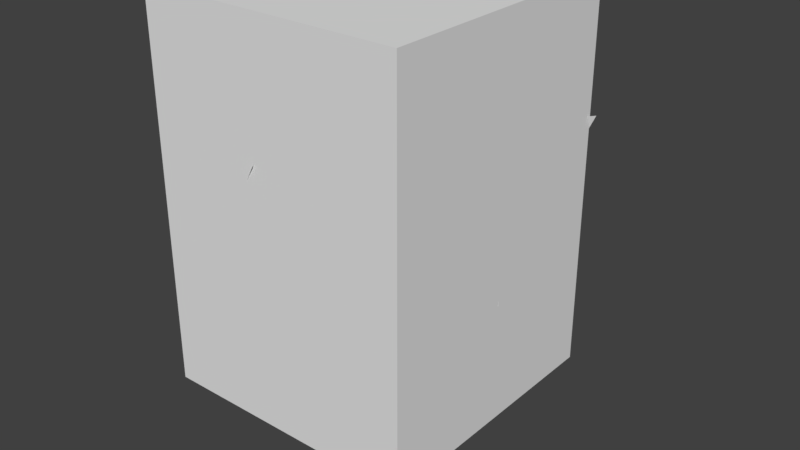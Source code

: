 # Source: wz_vegetation_bush_small.blend  (saved by Blender 2.79.0; exported with 4.5.12 LTS)
import bpy
from mathutils import Matrix  # noqa: F401  (used for matrix-valued properties, if any)

bpy.ops.wm.read_factory_settings(use_empty=True)
scene = bpy.context.scene
scene.name = 'Scene'

# ---- collections
col_collection_1 = bpy.data.collections.new('Collection 1'); scene.collection.children.link(col_collection_1)

# ---- materials (node trees are filled in below, after node groups)
mat_mtl_bush_billboard = bpy.data.materials.new('mtl_bush_billboard')
mat_mtl_bush_billboard.alpha_threshold = 0.0
mat_mtl_bush_billboard.use_transparent_shadow = False
mat_mtl_bush_billboard.roughness = 0.5
mat_mtl_bush = bpy.data.materials.new('mtl_bush')
mat_mtl_bush.alpha_threshold = 0.0
mat_mtl_bush.use_transparent_shadow = False
mat_mtl_bush.roughness = 0.5

# ---- material node trees

# ---- world
world_world = bpy.data.worlds.new('World'); scene.world = world_world
world_world.color = (0.05088, 0.05088, 0.05088)
world_world.use_sun_shadow = False
world_world.sun_shadow_jitter_overblur = 0.0
world_world.cycles.sampling_method = 'MANUAL'

# ---- meshes
me_g_bush_lod1 = bpy.data.meshes.new('g_bush_lod1')
me_g_bush_lod1.from_pydata([(0.02012, -0.2294, 0.009227), (-0.06507, -0.3768, 1.073), (0.1216, 0.2215, 0.01272), (-0.0798, 0.4032, 1.112), (-0.2343, -0.357, 0.2996), (-0.2379, -0.3834, 1.013), (-0.1311, 0.4454, 0.9531), (-0.08375, 0.4389, 0.3247), (-0.236, -0.04922, 0.0528), (-0.2964, -0.2024, 1.086), (-0.2196, 0.07997, 0.02399), (-0.2264, 0.3052, 1.084), (0.2115, 0.1206, -0.0001423), (0.3668, 0.0479, 1.099), (0.1837, -0.1096, -0.02396), (0.3197, -0.1634, 1.043), (-0.3094, -0.34, 0.2981), (-0.3013, -0.3121, 0.988), (-0.2762, 0.376, 0.9811), (-0.2684, 0.351, 0.3373), (0.4386, -0.07812, 0.9879), (0.3454, -0.1415, 0.2973), (0.4214, 0.05046, 0.9899), (0.4508, 0.00677, 0.3035)], [], [(5, 3, 6), (0, 7, 2), (17, 23, 22), (11, 20, 18), (13, 17, 22), (23, 8, 12), (20, 19, 18), (10, 21, 14), (4, 6, 7), (5, 1, 3), (0, 4, 7), (17, 16, 23), (11, 15, 20), (13, 9, 17), (23, 16, 8), (20, 21, 19), (10, 19, 21), (4, 5, 6)])
me_g_bush_lod1.polygons.foreach_set('use_smooth', [True] * 18)
_uv = me_g_bush_lod1.uv_layers.new(name='UVMap')
_uv.uv.foreach_set('vector', [0.08176, 0.9583, 0.3813, 0.9912, 0.3993, 0.9583, 0.1611, 0.7398, 0.3993, 0.8126, 0.3199, 0.7398, 0.08176, 0.9583, 0.3993, 0.8126, 0.3993, 0.9583, 0.09972, 0.9912, 0.3993, 0.9583, 0.08176, 0.9583, 0.3813, 0.9912, 0.08176, 0.9583, 0.3993, 0.9583, 0.3993, 0.8126, 0.1611, 0.7398, 0.3199, 0.7398, 0.3993, 0.9583, 0.08176, 0.8126, 0.08176, 0.9583, 0.1611, 0.7398, 0.3993, 0.8126, 0.3199, 0.7398, 0.08176, 0.8126, 0.3993, 0.9583, 0.3993, 0.8126, 0.08176, 0.9583, 0.09972, 0.9912, 0.3813, 0.9912, 0.1611, 0.7398, 0.08176, 0.8126, 0.3993, 0.8126, 0.08176, 0.9583, 0.08176, 0.8126, 0.3993, 0.8126, 0.09972, 0.9912, 0.3813, 0.9912, 0.3993, 0.9583, 0.3813, 0.9912, 0.09972, 0.9912, 0.08176, 0.9583, 0.3993, 0.8126, 0.08176, 0.8126, 0.1611, 0.7398, 0.3993, 0.9583, 0.3993, 0.8126, 0.08176, 0.8126, 0.1611, 0.7398, 0.08176, 0.8126, 0.3993, 0.8126, 0.08176, 0.8126, 0.08176, 0.9583, 0.3993, 0.9583])
me_g_bush_lod1.materials.append(mat_mtl_bush_billboard)
me_g_bush_lod1.use_remesh_preserve_volume = False
me_g_bush_lod1.use_remesh_preserve_attributes = False
me_g_bush_lod1.use_mirror_vertex_groups = False
me_g_bush_lod1.update()
me_c_visblocker = bpy.data.meshes.new('c_visblocker')
me_c_visblocker.from_pydata([(-0.45, -0.45, -0.1), (-0.45, -0.45, 1.2), (-0.45, 0.45, -0.1), (-0.45, 0.45, 1.2), (0.45, -0.45, -0.1), (0.45, -0.45, 1.2), (0.45, 0.45, -0.1), (0.45, 0.45, 1.2)], [], [(0, 1, 3, 2), (2, 3, 7, 6), (6, 7, 5, 4), (4, 5, 1, 0), (2, 6, 4, 0), (7, 3, 1, 5)])
me_c_visblocker.use_remesh_preserve_volume = False
me_c_visblocker.use_remesh_preserve_attributes = False
me_c_visblocker.use_mirror_vertex_groups = False
me_c_visblocker.update()
me_co_culling = bpy.data.meshes.new('co_culling')
me_co_culling.from_pydata([(0.0, 0.0, 0.0), (0.0, 0.0, 0.0), (0.0, 0.0, 0.0), (0.0, 0.0, 0.0), (0.0, 0.0, 0.0), (0.0, 0.0, 0.0), (0.0, 0.0, 0.0), (0.0, 0.0, 0.0)], [], [(0, 1, 3, 2), (2, 3, 7, 6), (6, 7, 5, 4), (4, 5, 1, 0), (2, 6, 4, 0), (7, 3, 1, 5)])
me_co_culling.use_remesh_preserve_volume = False
me_co_culling.use_remesh_preserve_attributes = False
me_co_culling.use_mirror_vertex_groups = False
me_co_culling.update()
me_g_bush_lod0 = bpy.data.meshes.new('g_bush_lod0')
me_g_bush_lod0.from_pydata([(-0.09969, 0.5563, 0.6222), (-1.847e-05, 0.001061, -0.027), (-0.006694, 0.3847, 0.2612), (-0.00796, 0.4574, 1.126), (0.004013, -0.2306, 1.129), (-0.0829, -0.4088, 0.9546), (0.09734, -0.4212, 0.5754), (-0.4239, -0.007375, 0.6094), (-0.1816, -0.003159, 1.172), (-0.005227, -9.095e-05, -0.04435), (0.3093, -0.03619, 0.3154), (0.4326, 0.04909, 0.68), (0.3932, -0.03472, 0.8575), (0.1887, 0.003283, 1.145), (-0.02102, 0.001524, 0.2146), (-0.02512, -0.004566, 0.3872), (-0.3431, -0.315, 0.6682), (-0.1268, -0.1553, 0.1981), (0.006411, 0.03572, 0.1445), (0.1965, 0.1551, 0.7556), (0.4692, 0.4538, 0.7677), (0.2863, 0.4569, 0.3728), (0.2954, 0.5516, 0.4977), (0.0003826, 0.001111, -0.0216), (0.1387, 0.4028, 0.209), (0.1649, 0.4789, 0.9008), (-0.08316, -0.2415, 0.9029), (-0.05261, -0.4587, 0.7637), (-0.2466, -0.4102, 0.4603), (0.4437, -0.1528, 0.4875), (0.1901, -0.06546, 0.9376), (0.005472, -0.001884, -0.03548), (-0.338, 0.06776, 0.2523), (-0.4386, 0.1997, 0.544), (-0.4259, 0.09802, 0.686), (-0.1975, 0.06803, 0.9162), (0.02265, -0.005588, 0.1717), (0.02489, -0.0134, 0.3098), (0.2534, -0.4491, 0.5345), (0.08035, -0.2069, 0.1585), (0.005474, 0.0398, 0.1156), (-0.1538, 0.2306, 0.6045), (-0.3387, 0.6383, 0.6142), (-0.1451, 0.579, 0.2982), (4.102e-08, 2.864e-10, -0.4129), (-0.0002394, 0.01376, 5.127e-09), (0.0118, 0.007087, 5.127e-09), (0.01204, -0.006673, 5.127e-09), (0.0002394, -0.01376, 5.127e-09), (-0.0118, -0.007087, 5.127e-09), (-0.01204, 0.006673, 5.127e-09), (4.102e-08, 2.864e-10, 0.09633)], [], [(4, 6, 0), (5, 6, 4), (3, 4, 0), (17, 15, 16), (2, 0, 6), (21, 19, 18), (10, 11, 7), (1, 2, 6), (17, 14, 15), (21, 20, 19), (8, 7, 13), (9, 10, 7), (11, 12, 7), (13, 7, 12), (26, 28, 22), (27, 28, 26), (25, 26, 22), (39, 37, 38), (24, 22, 28), (43, 41, 40), (32, 33, 29), (23, 24, 28), (39, 36, 37), (43, 42, 41), (30, 29, 35), (31, 32, 29), (33, 34, 29), (35, 29, 34), (44, 45, 46), (44, 46, 47), (44, 47, 48), (44, 48, 49), (44, 49, 50), (44, 50, 45), (47, 46, 51), (50, 49, 51), (46, 45, 51), (48, 47, 51), (45, 50, 51), (49, 48, 51)])
me_g_bush_lod0.polygons.foreach_set('use_smooth', [0, 0, 0, 0, 0, 0, 0, 0, 0, 0, 0, 0, 0, 0, 0, 0, 0, 0, 0, 0, 0, 0, 0, 0, 0, 0, 0, 0, 1, 1, 1, 1, 1, 1, 1, 1, 1, 1, 1, 1])
_uv = me_g_bush_lod0.uv_layers.new(name='UVMap')
_uv.uv.foreach_set('vector', [0.5618, 0.642, 0.4551, 0.3347, 1.0, 0.3607, 0.4637, 0.5453, 0.4551, 0.3347, 0.5618, 0.642, 0.9442, 0.6405, 0.5618, 0.642, 1.0, 0.3607, 0.3844, 0.04037, 0.3815, 0.1861, 0.1002, 0.1255, 0.9038, 0.1601, 1.0, 0.3607, 0.4551, 0.3347, 0.7113, 0.9423, 0.6402, 0.6763, 0.9819, 0.7948, 0.4407, 0.4847, 0.5157, 0.704, 0.0, 0.7116, 0.6906, 0.0, 0.9038, 0.1601, 0.4551, 0.3347, 0.3844, 0.04037, 0.4522, 0.1212, 0.3815, 0.1861, 0.7113, 0.9423, 0.497, 0.8421, 0.6402, 0.6763, 0.1458, 1.0, 0.0, 0.7116, 0.3685, 0.9839, 0.2519, 0.2683, 0.4407, 0.4847, 0.0, 0.7116, 0.5157, 0.704, 0.4911, 0.8108, 0.0, 0.7116, 0.3685, 0.9839, 0.0, 0.7116, 0.4911, 0.8108, 0.5618, 0.642, 0.4551, 0.3347, 1.0, 0.3607, 0.4637, 0.5453, 0.4551, 0.3347, 0.5618, 0.642, 0.9442, 0.6405, 0.5618, 0.642, 1.0, 0.3607, 0.3844, 0.04037, 0.3815, 0.1861, 0.1002, 0.1255, 0.9038, 0.1601, 1.0, 0.3607, 0.4551, 0.3347, 0.7113, 0.9423, 0.6402, 0.6763, 0.9819, 0.7948, 0.4407, 0.4847, 0.5157, 0.704, 0.0, 0.7116, 0.6906, 0.0, 0.9038, 0.1601, 0.4551, 0.3347, 0.3844, 0.04037, 0.4522, 0.1212, 0.3815, 0.1861, 0.7113, 0.9423, 0.497, 0.8421, 0.6402, 0.6763, 0.1458, 1.0, 0.0, 0.7116, 0.3685, 0.9839, 0.2519, 0.2683, 0.4407, 0.4847, 0.0, 0.7116, 0.5157, 0.704, 0.4911, 0.8108, 0.0, 0.7116, 0.3685, 0.9839, 0.0, 0.7116, 0.4911, 0.8108, 0.2525, 0.2725, 0.259, 0.3376, 0.2579, 0.3377, 0.2525, 0.2725, 0.2579, 0.3377, 0.2556, 0.338, 0.2525, 0.2725, 0.2556, 0.338, 0.2545, 0.3381, 0.2525, 0.2725, 0.2545, 0.3381, 0.2556, 0.338, 0.2525, 0.2725, 0.2556, 0.338, 0.2579, 0.3377, 0.2525, 0.2725, 0.2579, 0.3377, 0.259, 0.3376, 0.2556, 0.338, 0.2579, 0.3377, 0.2577, 0.3531, 0.2579, 0.3377, 0.2556, 0.338, 0.2577, 0.3531, 0.2579, 0.3377, 0.259, 0.3376, 0.2577, 0.3531, 0.2545, 0.3381, 0.2556, 0.338, 0.2577, 0.3531, 0.259, 0.3376, 0.2579, 0.3377, 0.2577, 0.3531, 0.2556, 0.338, 0.2545, 0.3381, 0.2577, 0.3531])
me_g_bush_lod0.materials.append(mat_mtl_bush)
me_g_bush_lod0.use_remesh_preserve_volume = False
me_g_bush_lod0.use_remesh_preserve_attributes = False
me_g_bush_lod0.use_mirror_vertex_groups = False
me_g_bush_lod0.update()

# ---- objects
ob_g_bush_lod1 = bpy.data.objects.new('g_bush_lod1', me_g_bush_lod1)
ob_c_visblocker = bpy.data.objects.new('c_visblocker', me_c_visblocker)
ob_co_culling = bpy.data.objects.new('co_culling', me_co_culling)
ob_g_bush_lod0 = bpy.data.objects.new('g_bush_lod0', me_g_bush_lod0)

# ---- transforms, parenting, visibility, modifiers, constraints
ob_g_bush_lod1.location = (0.0, 0.0, 0.0)
ob_g_bush_lod1.hide_viewport = True
ob_g_bush_lod1.lineart.crease_threshold = 0.0
ob_c_visblocker.location = (0.0, 0.0, 0.0)
ob_c_visblocker.hide_viewport = True
ob_c_visblocker.lineart.crease_threshold = 0.0
ob_co_culling.location = (0.0, 0.0, 0.0)
ob_co_culling.hide_viewport = True
ob_co_culling.lineart.crease_threshold = 0.0
ob_g_bush_lod0.location = (0.0, 0.0, 0.0)
ob_g_bush_lod0.lineart.crease_threshold = 0.0

# ---- collection membership
col_collection_1.objects.link(ob_g_bush_lod1)
col_collection_1.objects.link(ob_c_visblocker)
col_collection_1.objects.link(ob_co_culling)
col_collection_1.objects.link(ob_g_bush_lod0)

# ---- scene / render settings (as saved in the file)
scene.frame_start = 1; scene.frame_end = 250; scene.frame_set(1)
scene.render.engine = 'BLENDER_EEVEE_NEXT'
scene.render.resolution_percentage = 50
scene.render.dither_intensity = 0.0
scene.cycles.use_denoising = False
scene.cycles.samples = 128
scene.cycles.sampling_pattern = 'TABULATED_SOBOL'
scene.cycles.use_adaptive_sampling = False
scene.cycles.use_light_tree = False
scene.cycles.blur_glossy = 0.0
scene.cycles.sample_clamp_indirect = 0.0
scene.view_settings.view_transform = 'Standard'
bpy.context.view_layer.update()

# ---- added for rendering (the .blend has no active camera and no usable light): camera, sun
cam_auto = bpy.data.cameras.new('AutoCamera')
cam_auto.lens = 50.0
cam_auto.sensor_width = 36.0
cam_auto.clip_end = 1000.0
ob_auto_camera = bpy.data.objects.new('AutoCamera', cam_auto)
scene.collection.objects.link(ob_auto_camera)
ob_auto_camera.location = (2.00467, -2.30432, 1.98964)
ob_auto_camera.rotation_euler = (1.09748, -7.21219e-08, 0.694738)
scene.camera = ob_auto_camera
light_auto_sun = bpy.data.lights.new('AutoSun', 'SUN')
light_auto_sun.energy = 3.0
light_auto_sun.angle = 0.0523599
ob_auto_sun = bpy.data.objects.new('AutoSun', light_auto_sun)
scene.collection.objects.link(ob_auto_sun)
ob_auto_sun.rotation_euler = (0.872665, 0.174533, 0.523599)
bpy.context.view_layer.update()
